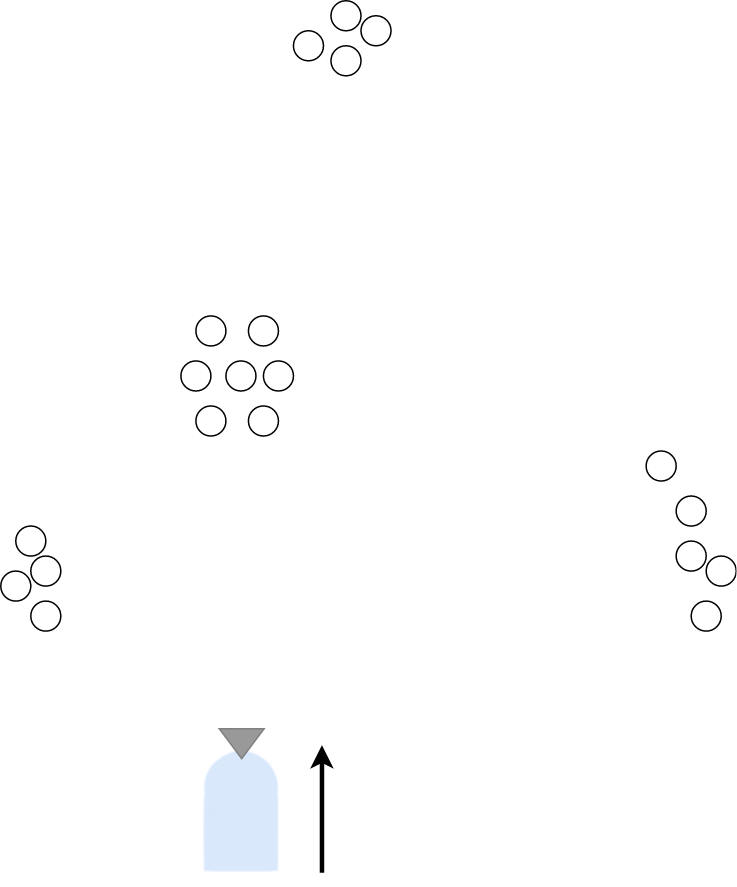

The diagram above was exported from draw.io. Its source (the exported page's mxGraphModel, read from the mxfile embedded in the PNG):
<mxGraphModel dx="-350" dy="763" grid="1" gridSize="10" guides="1" tooltips="1" connect="1" arrows="1" fold="1" page="1" pageScale="1" pageWidth="850" pageHeight="1100" math="1" shadow="0">
  <root>
    <mxCell id="0" />
    <mxCell id="1" parent="0" />
    <mxCell id="5TBmbqQplg1V-3_EEIbw-35" value="" style="shape=image;verticalLabelPosition=bottom;labelBackgroundColor=default;verticalAlign=top;aspect=fixed;imageAspect=0;image=data:image/png,(base64 omitted: 1828 chars);" vertex="1" parent="1">
      <mxGeometry x="1955" y="940" width="51" height="81" as="geometry" />
    </mxCell>
    <mxCell id="5TBmbqQplg1V-3_EEIbw-36" value="" style="ellipse;whiteSpace=wrap;html=1;aspect=fixed;" vertex="1" parent="1">
      <mxGeometry x="1950" y="650" width="20" height="20" as="geometry" />
    </mxCell>
    <mxCell id="5TBmbqQplg1V-3_EEIbw-37" value="" style="ellipse;whiteSpace=wrap;html=1;aspect=fixed;" vertex="1" parent="1">
      <mxGeometry x="1970" y="680" width="20" height="20" as="geometry" />
    </mxCell>
    <mxCell id="5TBmbqQplg1V-3_EEIbw-38" value="" style="ellipse;whiteSpace=wrap;html=1;aspect=fixed;" vertex="1" parent="1">
      <mxGeometry x="1985" y="650" width="20" height="20" as="geometry" />
    </mxCell>
    <mxCell id="5TBmbqQplg1V-3_EEIbw-39" value="" style="ellipse;whiteSpace=wrap;html=1;aspect=fixed;" vertex="1" parent="1">
      <mxGeometry x="1995" y="680" width="20" height="20" as="geometry" />
    </mxCell>
    <mxCell id="5TBmbqQplg1V-3_EEIbw-40" value="" style="ellipse;whiteSpace=wrap;html=1;aspect=fixed;" vertex="1" parent="1">
      <mxGeometry x="1940" y="680" width="20" height="20" as="geometry" />
    </mxCell>
    <mxCell id="5TBmbqQplg1V-3_EEIbw-41" value="" style="ellipse;whiteSpace=wrap;html=1;aspect=fixed;" vertex="1" parent="1">
      <mxGeometry x="1985" y="710" width="20" height="20" as="geometry" />
    </mxCell>
    <mxCell id="5TBmbqQplg1V-3_EEIbw-42" value="" style="ellipse;whiteSpace=wrap;html=1;aspect=fixed;" vertex="1" parent="1">
      <mxGeometry x="1950" y="710" width="20" height="20" as="geometry" />
    </mxCell>
    <mxCell id="5TBmbqQplg1V-3_EEIbw-43" value="" style="ellipse;whiteSpace=wrap;html=1;aspect=fixed;" vertex="1" parent="1">
      <mxGeometry x="2250" y="740" width="20" height="20" as="geometry" />
    </mxCell>
    <mxCell id="5TBmbqQplg1V-3_EEIbw-44" value="" style="ellipse;whiteSpace=wrap;html=1;aspect=fixed;" vertex="1" parent="1">
      <mxGeometry x="2270" y="770" width="20" height="20" as="geometry" />
    </mxCell>
    <mxCell id="5TBmbqQplg1V-3_EEIbw-45" value="" style="ellipse;whiteSpace=wrap;html=1;aspect=fixed;" vertex="1" parent="1">
      <mxGeometry x="2270" y="800" width="20" height="20" as="geometry" />
    </mxCell>
    <mxCell id="5TBmbqQplg1V-3_EEIbw-46" value="" style="ellipse;whiteSpace=wrap;html=1;aspect=fixed;" vertex="1" parent="1">
      <mxGeometry x="2290" y="810" width="20" height="20" as="geometry" />
    </mxCell>
    <mxCell id="5TBmbqQplg1V-3_EEIbw-47" value="" style="ellipse;whiteSpace=wrap;html=1;aspect=fixed;" vertex="1" parent="1">
      <mxGeometry x="2280" y="840" width="20" height="20" as="geometry" />
    </mxCell>
    <mxCell id="5TBmbqQplg1V-3_EEIbw-48" value="" style="ellipse;whiteSpace=wrap;html=1;aspect=fixed;" vertex="1" parent="1">
      <mxGeometry x="2040" y="440" width="20" height="20" as="geometry" />
    </mxCell>
    <mxCell id="5TBmbqQplg1V-3_EEIbw-49" value="" style="ellipse;whiteSpace=wrap;html=1;aspect=fixed;" vertex="1" parent="1">
      <mxGeometry x="2040" y="470" width="20" height="20" as="geometry" />
    </mxCell>
    <mxCell id="5TBmbqQplg1V-3_EEIbw-50" value="" style="ellipse;whiteSpace=wrap;html=1;aspect=fixed;" vertex="1" parent="1">
      <mxGeometry x="2060" y="450" width="20" height="20" as="geometry" />
    </mxCell>
    <mxCell id="5TBmbqQplg1V-3_EEIbw-51" value="" style="ellipse;whiteSpace=wrap;html=1;aspect=fixed;" vertex="1" parent="1">
      <mxGeometry x="2015" y="460" width="20" height="20" as="geometry" />
    </mxCell>
    <mxCell id="5TBmbqQplg1V-3_EEIbw-52" value="" style="ellipse;whiteSpace=wrap;html=1;aspect=fixed;" vertex="1" parent="1">
      <mxGeometry x="1830" y="790" width="20" height="20" as="geometry" />
    </mxCell>
    <mxCell id="5TBmbqQplg1V-3_EEIbw-53" value="" style="ellipse;whiteSpace=wrap;html=1;aspect=fixed;" vertex="1" parent="1">
      <mxGeometry x="1840" y="810" width="20" height="20" as="geometry" />
    </mxCell>
    <mxCell id="5TBmbqQplg1V-3_EEIbw-54" value="" style="ellipse;whiteSpace=wrap;html=1;aspect=fixed;" vertex="1" parent="1">
      <mxGeometry x="1820" y="820" width="20" height="20" as="geometry" />
    </mxCell>
    <mxCell id="5TBmbqQplg1V-3_EEIbw-55" value="" style="ellipse;whiteSpace=wrap;html=1;aspect=fixed;" vertex="1" parent="1">
      <mxGeometry x="1840" y="840" width="20" height="20" as="geometry" />
    </mxCell>
    <mxCell id="5TBmbqQplg1V-3_EEIbw-56" value="" style="triangle;whiteSpace=wrap;html=1;rotation=90;strokeColor=#808080;fillColor=#999999;" vertex="1" parent="1">
      <mxGeometry x="1970.5" y="920" width="20" height="30" as="geometry" />
    </mxCell>
    <mxCell id="5TBmbqQplg1V-3_EEIbw-57" value="" style="endArrow=classic;html=1;rounded=0;strokeWidth=3;" edge="1" parent="1">
      <mxGeometry width="50" height="50" relative="1" as="geometry">
        <mxPoint x="2034" y="1021" as="sourcePoint" />
        <mxPoint x="2034" y="936" as="targetPoint" />
      </mxGeometry>
    </mxCell>
  </root>
</mxGraphModel>